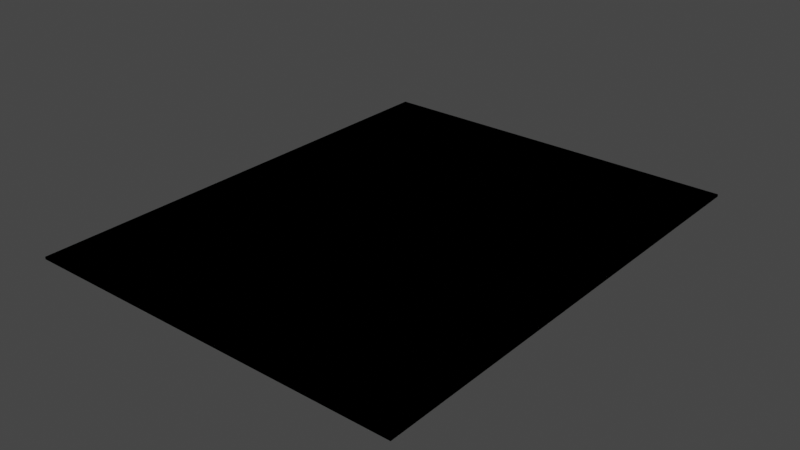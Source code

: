 # Source: Carpet.blend  (saved by Blender 2.82.7; exported with 4.5.12 LTS)
import bpy
from mathutils import Matrix  # noqa: F401  (used for matrix-valued properties, if any)

bpy.ops.wm.read_factory_settings(use_empty=True)
scene = bpy.context.scene
scene.name = 'Scene'

# ---- collections
col_collection = bpy.data.collections.new('Collection'); scene.collection.children.link(col_collection)

# ---- images (referenced by path relative to the original .blend; pixels are not part of the script)
import os
ASSET_DIR = os.environ.get("B2B_ASSET_DIR", "")  # directory of the original .blend (textures are referenced by path, not embedded)
HERE = os.path.dirname(os.path.abspath(__file__))  # packed textures are extracted next to this script under _unpacked/

def load_image(name, relpath, width, height, colorspace="sRGB"):
    """Load a texture the original file referenced (path relative to the .blend, or extracted next to this script)."""
    p = next((c for c in (os.path.join(HERE, relpath), os.path.join(ASSET_DIR, relpath)) if relpath and os.path.exists(c)), "")
    if p:
        img = bpy.data.images.load(p, check_existing=True)
        img.name = name
    else:  # same state as the original file: an image datablock whose file is absent (Cycles renders it pink)
        img = bpy.data.images.new(name, width, height)
        img.source = "FILE"
        img.filepath = "//" + (relpath or name)
    img.colorspace_settings.name = colorspace
    return img
img_carpet_jpg = load_image('Carpet.jpg', 'Carpet.png', 1024, 1024, 'sRGB')

# ---- materials (node trees are filled in below, after node groups)
mat_carpet = bpy.data.materials.new('Carpet')
mat_carpet.use_transparent_shadow = False

# ---- material node trees
mat_carpet.use_nodes = True; mat_carpet.node_tree.nodes.clear()
_N = mat_carpet.node_tree.nodes; _L = mat_carpet.node_tree.links
n0 = _N.new('ShaderNodeOutputMaterial'); n0.name = 'Material Output'; n0.location = (300, 300)
n1 = _N.new('ShaderNodeBsdfPrincipled'); n1.name = 'Principled BSDF'; n1.location = (10, 300)
n1.distribution = 'GGX'
n1.subsurface_method = 'BURLEY'
n1.inputs[3].default_value = 1.45
n1.inputs[27].default_value = (0.0, 0.0, 0.0, 1.0)
n1.inputs[28].default_value = 1.0
n2 = _N.new('ShaderNodeTexImage'); n2.name = 'Image Texture'; n2.location = (-280, 280)
n2.image = img_carpet_jpg
_L.new(n1.outputs[0], n0.inputs[0])
_L.new(n2.outputs[0], n1.inputs[0])
n0.is_active_output = True

# ---- world
world_world = bpy.data.worlds.new('World'); scene.world = world_world
world_world.use_nodes = True; world_world.node_tree.nodes.clear()
_N = world_world.node_tree.nodes; _L = world_world.node_tree.links
n0 = _N.new('ShaderNodeOutputWorld'); n0.name = 'World Output'; n0.location = (300, 300)
n1 = _N.new('ShaderNodeBackground'); n1.name = 'Background'; n1.location = (10, 300)
n1.inputs[0].default_value = (0.05088, 0.05088, 0.05088, 1.0)
_L.new(n1.outputs[0], n0.inputs[0])
n0.is_active_output = True
world_world.color = (0.05088, 0.05088, 0.05088)
world_world.use_sun_shadow = False
world_world.sun_shadow_jitter_overblur = 0.0

# ---- meshes
me_plane = bpy.data.meshes.new('Plane')
me_plane.from_pydata([(-1.0, -1.0, 0.0), (1.0, -1.0, 0.0), (-1.0, 1.0, 0.0), (1.0, 1.0, 0.0), (-1.0, -1.0, -0.01), (1.0, -1.0, -0.01), (-1.0, 1.0, -0.01), (1.0, 1.0, -0.01)], [], [(0, 1, 3, 2), (4, 6, 7, 5), (0, 2, 6, 4), (1, 0, 4, 5), (3, 1, 5, 7), (2, 3, 7, 6)])
_uv = me_plane.uv_layers.new(name='UVMap')
_uv.uv.foreach_set('vector', [0.0, 0.0, 1.0, 0.0, 1.0, 1.0, 0.0, 1.0, 0.0, 0.0, 0.0, 1.0, 1.0, 1.0, 1.0, 0.0, 0.0, 0.5025, 1.0, 0.5025, 1.0, 0.4975, 0.0, 0.4975, 1.0, 0.5025, 0.0, 0.5025, 0.0, 0.4975, 1.0, 0.4975, 1.0, 0.5025, 0.0, 0.5025, 0.0, 0.4975, 1.0, 0.4975, 0.0, 0.5025, 1.0, 0.5025, 1.0, 0.4975, 0.0, 0.4975])
me_plane.materials.append(mat_carpet)
me_plane.use_remesh_fix_poles = True
me_plane.use_remesh_preserve_attributes = False
me_plane.use_mirror_vertex_groups = False
me_plane.update()
me_plane_001 = bpy.data.meshes.new('Plane.001')
me_plane_001.from_pydata([(-1.0, -1.0, 0.0), (1.0, -1.0, 0.0), (-1.0, 1.0, 0.0), (1.0, 1.0, 0.0), (-1.0, -1.0, -0.01), (1.0, -1.0, -0.01), (-1.0, 1.0, -0.01), (1.0, 1.0, -0.01)], [], [(0, 1, 3, 2), (4, 6, 7, 5), (0, 2, 6, 4), (1, 0, 4, 5), (3, 1, 5, 7), (2, 3, 7, 6)])
_uv = me_plane_001.uv_layers.new(name='UVMap')
_uv.uv.foreach_set('vector', [0.0, 0.0, 1.0, 0.0, 1.0, 1.0, 0.0, 1.0, 0.0, 0.0, 0.0, 1.0, 1.0, 1.0, 1.0, 0.0, 0.0, 0.5025, 1.0, 0.5025, 1.0, 0.4975, 0.0, 0.4975, 1.0, 0.5025, 0.0, 0.5025, 0.0, 0.4975, 1.0, 0.4975, 1.0, 0.5025, 0.0, 0.5025, 0.0, 0.4975, 1.0, 0.4975, 0.0, 0.5025, 1.0, 0.5025, 1.0, 0.4975, 0.0, 0.4975])
me_plane_001.use_remesh_fix_poles = True
me_plane_001.use_remesh_preserve_attributes = False
me_plane_001.use_mirror_vertex_groups = False
me_plane_001.update()

# ---- objects
ob_carpet = bpy.data.objects.new('Carpet', me_plane)
ob_ucx_carpet = bpy.data.objects.new('UCX_Carpet', me_plane_001)

# ---- transforms, parenting, visibility, modifiers, constraints
ob_carpet.location = (0.0, 0.0, 0.0)
ob_carpet.scale = (0.4, 0.5, 0.5)
ob_carpet.lineart.crease_threshold = 0.0
ob_ucx_carpet.location = (0.0, 0.0, 0.0)
ob_ucx_carpet.scale = (0.4, 0.5, 0.5)
ob_ucx_carpet.lineart.crease_threshold = 0.0

# ---- collection membership
col_collection.objects.link(ob_carpet)
col_collection.objects.link(ob_ucx_carpet)

# ---- scene / render settings (as saved in the file)
scene.frame_start = 1; scene.frame_end = 250; scene.frame_set(1)
scene.render.engine = 'BLENDER_EEVEE_NEXT'
scene.cycles.use_denoising = False
scene.cycles.samples = 128
scene.cycles.sampling_pattern = 'TABULATED_SOBOL'
scene.cycles.use_adaptive_sampling = False
scene.cycles.use_light_tree = False
scene.view_settings.view_transform = 'Filmic'
bpy.context.view_layer.update()

# ---- added for rendering (the .blend has no active camera and no usable light): camera, sun
cam_auto = bpy.data.cameras.new('AutoCamera')
cam_auto.lens = 50.0
cam_auto.sensor_width = 36.0
cam_auto.clip_end = 1000.0
ob_auto_camera = bpy.data.objects.new('AutoCamera', cam_auto)
scene.collection.objects.link(ob_auto_camera)
ob_auto_camera.location = (1.18487, -1.42185, 0.9454)
ob_auto_camera.rotation_euler = (1.09748, -7.21219e-08, 0.694738)
scene.camera = ob_auto_camera
light_auto_sun = bpy.data.lights.new('AutoSun', 'SUN')
light_auto_sun.energy = 3.0
light_auto_sun.angle = 0.0523599
ob_auto_sun = bpy.data.objects.new('AutoSun', light_auto_sun)
scene.collection.objects.link(ob_auto_sun)
ob_auto_sun.rotation_euler = (0.872665, 0.174533, 0.523599)
bpy.context.view_layer.update()
